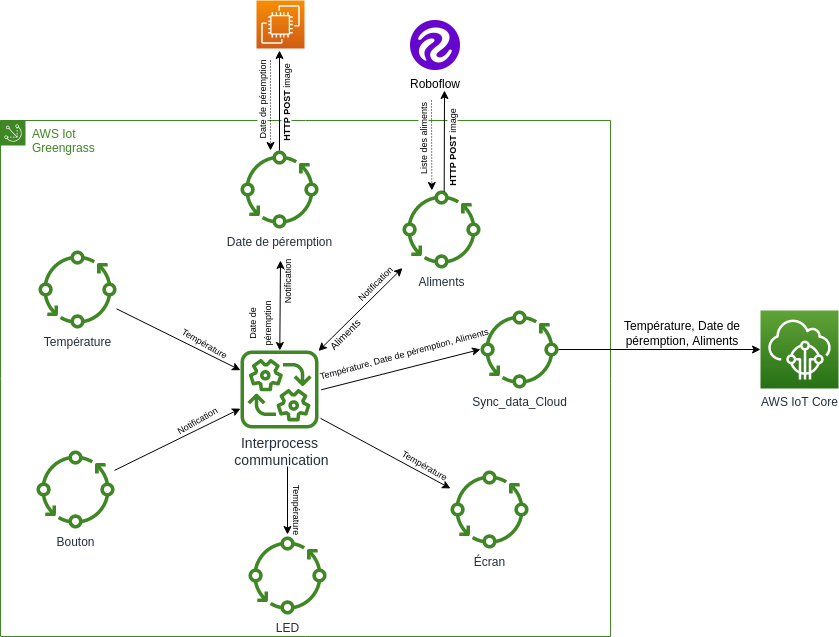

The diagram above was exported from draw.io. Its source (the exported page's mxGraphModel, read from the mxfile embedded in the PNG):
<mxGraphModel dx="794" dy="465" grid="1" gridSize="10" guides="1" tooltips="1" connect="1" arrows="1" fold="1" page="1" pageScale="1" pageWidth="850" pageHeight="1100" math="0" shadow="0">
  <root>
    <mxCell id="0" />
    <mxCell id="1" parent="0" />
    <mxCell id="fET3SY_r1ER8QTQHyeKg-1" value="AWS Iot&#10;Greengrass" style="points=[[0,0],[0.25,0],[0.5,0],[0.75,0],[1,0],[1,0.25],[1,0.5],[1,0.75],[1,1],[0.75,1],[0.5,1],[0.25,1],[0,1],[0,0.75],[0,0.5],[0,0.25]];outlineConnect=0;gradientColor=none;html=1;whiteSpace=wrap;fontSize=12;fontStyle=0;container=1;pointerEvents=0;collapsible=0;recursiveResize=0;shape=mxgraph.aws4.group;grIcon=mxgraph.aws4.group_iot_greengrass;strokeColor=#3F8624;fillColor=none;verticalAlign=top;align=left;spacingLeft=30;fontColor=#3F8624;dashed=0;" parent="1" vertex="1">
      <mxGeometry x="350" y="150" width="610" height="516" as="geometry" />
    </mxCell>
    <mxCell id="aJ9Y6xwV3hnJU8Pkr0mL-2" value="Température" style="sketch=0;outlineConnect=0;fontColor=#232F3E;gradientColor=none;fillColor=#3F8624;strokeColor=none;dashed=0;verticalLabelPosition=bottom;verticalAlign=top;align=center;html=1;fontSize=12;fontStyle=0;aspect=fixed;pointerEvents=1;shape=mxgraph.aws4.iot_greengrass_component;" parent="fET3SY_r1ER8QTQHyeKg-1" vertex="1">
      <mxGeometry x="38" y="130" width="78" height="78" as="geometry" />
    </mxCell>
    <mxCell id="aJ9Y6xwV3hnJU8Pkr0mL-1" value="&lt;font style=&quot;font-size: 14px;&quot;&gt;Interprocess&lt;br&gt;&amp;nbsp;communication&lt;/font&gt;" style="sketch=0;outlineConnect=0;fontColor=#232F3E;gradientColor=none;fillColor=#3F8624;strokeColor=none;dashed=0;verticalLabelPosition=bottom;verticalAlign=top;align=center;html=1;fontSize=12;fontStyle=0;aspect=fixed;pointerEvents=1;shape=mxgraph.aws4.iot_greengrass_interprocess_communication;" parent="fET3SY_r1ER8QTQHyeKg-1" vertex="1">
      <mxGeometry x="240" y="230" width="78" height="78" as="geometry" />
    </mxCell>
    <mxCell id="aJ9Y6xwV3hnJU8Pkr0mL-7" value="Écran" style="sketch=0;outlineConnect=0;fontColor=#232F3E;gradientColor=none;fillColor=#3F8624;strokeColor=none;dashed=0;verticalLabelPosition=bottom;verticalAlign=top;align=center;html=1;fontSize=12;fontStyle=0;aspect=fixed;pointerEvents=1;shape=mxgraph.aws4.iot_greengrass_component;" parent="fET3SY_r1ER8QTQHyeKg-1" vertex="1">
      <mxGeometry x="450" y="350" width="78" height="78" as="geometry" />
    </mxCell>
    <mxCell id="aJ9Y6xwV3hnJU8Pkr0mL-8" value="LED" style="sketch=0;outlineConnect=0;fontColor=#232F3E;gradientColor=none;fillColor=#3F8624;strokeColor=none;dashed=0;verticalLabelPosition=bottom;verticalAlign=top;align=center;html=1;fontSize=12;fontStyle=0;aspect=fixed;pointerEvents=1;shape=mxgraph.aws4.iot_greengrass_component;" parent="fET3SY_r1ER8QTQHyeKg-1" vertex="1">
      <mxGeometry x="248" y="416" width="78" height="78" as="geometry" />
    </mxCell>
    <mxCell id="aJ9Y6xwV3hnJU8Pkr0mL-9" value="Sync_data_Cloud" style="sketch=0;outlineConnect=0;fontColor=#232F3E;gradientColor=none;fillColor=#3F8624;strokeColor=none;dashed=0;verticalLabelPosition=bottom;verticalAlign=top;align=center;html=1;fontSize=12;fontStyle=0;aspect=fixed;pointerEvents=1;shape=mxgraph.aws4.iot_greengrass_component;" parent="fET3SY_r1ER8QTQHyeKg-1" vertex="1">
      <mxGeometry x="480" y="190" width="78" height="78" as="geometry" />
    </mxCell>
    <mxCell id="aJ9Y6xwV3hnJU8Pkr0mL-10" value="Bouton" style="sketch=0;outlineConnect=0;fontColor=#232F3E;gradientColor=none;fillColor=#3F8624;strokeColor=none;dashed=0;verticalLabelPosition=bottom;verticalAlign=top;align=center;html=1;fontSize=12;fontStyle=0;aspect=fixed;pointerEvents=1;shape=mxgraph.aws4.iot_greengrass_component;" parent="fET3SY_r1ER8QTQHyeKg-1" vertex="1">
      <mxGeometry x="36" y="330" width="78" height="78" as="geometry" />
    </mxCell>
    <mxCell id="aJ9Y6xwV3hnJU8Pkr0mL-28" value="Aliments" style="sketch=0;outlineConnect=0;fontColor=#232F3E;gradientColor=none;fillColor=#3F8624;strokeColor=none;dashed=0;verticalLabelPosition=bottom;verticalAlign=top;align=center;html=1;fontSize=12;fontStyle=0;aspect=fixed;pointerEvents=1;shape=mxgraph.aws4.iot_greengrass_component;" parent="fET3SY_r1ER8QTQHyeKg-1" vertex="1">
      <mxGeometry x="402" y="70" width="78" height="78" as="geometry" />
    </mxCell>
    <mxCell id="aJ9Y6xwV3hnJU8Pkr0mL-29" value="Date de péremption" style="sketch=0;outlineConnect=0;fontColor=#232F3E;gradientColor=none;fillColor=#3F8624;strokeColor=none;dashed=0;verticalLabelPosition=bottom;verticalAlign=top;align=center;html=1;fontSize=12;fontStyle=0;aspect=fixed;pointerEvents=1;shape=mxgraph.aws4.iot_greengrass_component;" parent="fET3SY_r1ER8QTQHyeKg-1" vertex="1">
      <mxGeometry x="240" y="30" width="78" height="78" as="geometry" />
    </mxCell>
    <mxCell id="aJ9Y6xwV3hnJU8Pkr0mL-32" value="" style="endArrow=classic;html=1;rounded=0;" parent="fET3SY_r1ER8QTQHyeKg-1" source="aJ9Y6xwV3hnJU8Pkr0mL-2" target="aJ9Y6xwV3hnJU8Pkr0mL-1" edge="1">
      <mxGeometry width="50" height="50" relative="1" as="geometry">
        <mxPoint x="310" y="280" as="sourcePoint" />
        <mxPoint x="360" y="230" as="targetPoint" />
      </mxGeometry>
    </mxCell>
    <mxCell id="aJ9Y6xwV3hnJU8Pkr0mL-33" value="&lt;font style=&quot;font-size: 9px;&quot;&gt;Température&lt;/font&gt;" style="text;html=1;strokeColor=none;fillColor=none;align=center;verticalAlign=middle;whiteSpace=wrap;rounded=0;rotation=30;" parent="fET3SY_r1ER8QTQHyeKg-1" vertex="1">
      <mxGeometry x="175" y="208" width="60" height="30" as="geometry" />
    </mxCell>
    <mxCell id="aJ9Y6xwV3hnJU8Pkr0mL-36" value="" style="endArrow=classic;html=1;rounded=0;" parent="fET3SY_r1ER8QTQHyeKg-1" source="aJ9Y6xwV3hnJU8Pkr0mL-10" target="aJ9Y6xwV3hnJU8Pkr0mL-1" edge="1">
      <mxGeometry width="50" height="50" relative="1" as="geometry">
        <mxPoint x="100" y="358" as="sourcePoint" />
        <mxPoint x="150" y="308" as="targetPoint" />
      </mxGeometry>
    </mxCell>
    <mxCell id="aJ9Y6xwV3hnJU8Pkr0mL-37" value="&lt;font style=&quot;font-size: 9px;&quot;&gt;Notification&lt;/font&gt;" style="text;html=1;strokeColor=none;fillColor=none;align=center;verticalAlign=middle;whiteSpace=wrap;rounded=0;rotation=-30;" parent="fET3SY_r1ER8QTQHyeKg-1" vertex="1">
      <mxGeometry x="167" y="285" width="60" height="30" as="geometry" />
    </mxCell>
    <mxCell id="aJ9Y6xwV3hnJU8Pkr0mL-38" value="" style="endArrow=classic;startArrow=classic;html=1;rounded=0;" parent="fET3SY_r1ER8QTQHyeKg-1" source="aJ9Y6xwV3hnJU8Pkr0mL-1" edge="1">
      <mxGeometry width="50" height="50" relative="1" as="geometry">
        <mxPoint x="360" y="260" as="sourcePoint" />
        <mxPoint x="280" y="140" as="targetPoint" />
      </mxGeometry>
    </mxCell>
    <mxCell id="aJ9Y6xwV3hnJU8Pkr0mL-39" value="&lt;font style=&quot;font-size: 9px;&quot;&gt;Notification&lt;/font&gt;" style="text;html=1;strokeColor=none;fillColor=none;align=center;verticalAlign=middle;whiteSpace=wrap;rounded=0;rotation=-45;" parent="fET3SY_r1ER8QTQHyeKg-1" vertex="1">
      <mxGeometry x="345" y="148" width="60" height="30" as="geometry" />
    </mxCell>
    <mxCell id="aJ9Y6xwV3hnJU8Pkr0mL-40" value="&lt;font style=&quot;font-size: 9px;&quot;&gt;Date de péremption&lt;/font&gt;" style="text;html=1;strokeColor=none;fillColor=none;align=center;verticalAlign=middle;whiteSpace=wrap;rounded=0;rotation=-90;" parent="fET3SY_r1ER8QTQHyeKg-1" vertex="1">
      <mxGeometry x="229" y="188" width="60" height="30" as="geometry" />
    </mxCell>
    <mxCell id="aJ9Y6xwV3hnJU8Pkr0mL-42" value="" style="endArrow=classic;startArrow=classic;html=1;rounded=0;" parent="fET3SY_r1ER8QTQHyeKg-1" source="aJ9Y6xwV3hnJU8Pkr0mL-1" target="aJ9Y6xwV3hnJU8Pkr0mL-28" edge="1">
      <mxGeometry width="50" height="50" relative="1" as="geometry">
        <mxPoint x="360" y="280" as="sourcePoint" />
        <mxPoint x="410" y="230" as="targetPoint" />
      </mxGeometry>
    </mxCell>
    <mxCell id="8X3YY5V4Qe6QvRJNSi-y-1" value="&lt;font size=&quot;1&quot;&gt;Aliments&lt;/font&gt;" style="text;html=1;strokeColor=none;fillColor=none;align=center;verticalAlign=middle;whiteSpace=wrap;rounded=0;rotation=-45;" parent="fET3SY_r1ER8QTQHyeKg-1" vertex="1">
      <mxGeometry x="315" y="199" width="60" height="30" as="geometry" />
    </mxCell>
    <mxCell id="8X3YY5V4Qe6QvRJNSi-y-3" value="" style="endArrow=classic;html=1;rounded=0;exitX=1.034;exitY=0.632;exitDx=0;exitDy=0;exitPerimeter=0;" parent="fET3SY_r1ER8QTQHyeKg-1" edge="1">
      <mxGeometry width="50" height="50" relative="1" as="geometry">
        <mxPoint x="320.65200000000004" y="269.29600000000005" as="sourcePoint" />
        <mxPoint x="480" y="228.88940649767073" as="targetPoint" />
      </mxGeometry>
    </mxCell>
    <mxCell id="8X3YY5V4Qe6QvRJNSi-y-4" value="&lt;font style=&quot;font-size: 9px;&quot;&gt;Température, Date de péremption, Aliments&lt;/font&gt;" style="text;html=1;strokeColor=none;fillColor=none;align=center;verticalAlign=middle;whiteSpace=wrap;rounded=0;rotation=-15;" parent="fET3SY_r1ER8QTQHyeKg-1" vertex="1">
      <mxGeometry x="313" y="218" width="182" height="30" as="geometry" />
    </mxCell>
    <mxCell id="8X3YY5V4Qe6QvRJNSi-y-5" value="&lt;font style=&quot;font-size: 9px;&quot;&gt;Notification&lt;/font&gt;" style="text;html=1;strokeColor=none;fillColor=none;align=center;verticalAlign=middle;whiteSpace=wrap;rounded=0;rotation=-90;" parent="fET3SY_r1ER8QTQHyeKg-1" vertex="1">
      <mxGeometry x="257" y="146" width="60" height="30" as="geometry" />
    </mxCell>
    <mxCell id="8X3YY5V4Qe6QvRJNSi-y-7" value="" style="endArrow=classic;html=1;rounded=0;" parent="fET3SY_r1ER8QTQHyeKg-1" target="aJ9Y6xwV3hnJU8Pkr0mL-7" edge="1">
      <mxGeometry width="50" height="50" relative="1" as="geometry">
        <mxPoint x="320" y="297.79999999999995" as="sourcePoint" />
        <mxPoint x="452" y="368.20000000000005" as="targetPoint" />
      </mxGeometry>
    </mxCell>
    <mxCell id="8X3YY5V4Qe6QvRJNSi-y-10" value="&lt;font style=&quot;font-size: 9px;&quot;&gt;Température&lt;/font&gt;" style="text;html=1;strokeColor=none;fillColor=none;align=center;verticalAlign=middle;whiteSpace=wrap;rounded=0;rotation=90;" parent="fET3SY_r1ER8QTQHyeKg-1" vertex="1">
      <mxGeometry x="267" y="375" width="60" height="30" as="geometry" />
    </mxCell>
    <mxCell id="8X3YY5V4Qe6QvRJNSi-y-12" value="" style="endArrow=classic;html=1;rounded=0;" parent="fET3SY_r1ER8QTQHyeKg-1" edge="1">
      <mxGeometry width="50" height="50" relative="1" as="geometry">
        <mxPoint x="287" y="346" as="sourcePoint" />
        <mxPoint x="287" y="414" as="targetPoint" />
      </mxGeometry>
    </mxCell>
    <mxCell id="8X3YY5V4Qe6QvRJNSi-y-8" value="&lt;font style=&quot;font-size: 9px;&quot;&gt;Température&lt;/font&gt;" style="text;html=1;strokeColor=none;fillColor=none;align=center;verticalAlign=middle;whiteSpace=wrap;rounded=0;rotation=30;" parent="1" vertex="1">
      <mxGeometry x="745" y="480" width="60" height="30" as="geometry" />
    </mxCell>
    <mxCell id="8X3YY5V4Qe6QvRJNSi-y-13" value="" style="sketch=0;points=[[0,0,0],[0.25,0,0],[0.5,0,0],[0.75,0,0],[1,0,0],[0,1,0],[0.25,1,0],[0.5,1,0],[0.75,1,0],[1,1,0],[0,0.25,0],[0,0.5,0],[0,0.75,0],[1,0.25,0],[1,0.5,0],[1,0.75,0]];outlineConnect=0;fontColor=#232F3E;gradientColor=#F78E04;gradientDirection=north;fillColor=#D05C17;strokeColor=#ffffff;dashed=0;verticalLabelPosition=bottom;verticalAlign=top;align=center;html=1;fontSize=12;fontStyle=0;aspect=fixed;shape=mxgraph.aws4.resourceIcon;resIcon=mxgraph.aws4.ec2;" parent="1" vertex="1">
      <mxGeometry x="606" y="30" width="48" height="48" as="geometry" />
    </mxCell>
    <mxCell id="8X3YY5V4Qe6QvRJNSi-y-14" value="Roboflow" style="shape=image;verticalLabelPosition=bottom;labelBackgroundColor=default;verticalAlign=top;aspect=fixed;imageAspect=0;image=https://assets.website-files.com/5f6bc60e665f54545a1e52a5/6374c97de94f946ff2b9e7ad_xIWWM_a-_400x400.jpg;" parent="1" vertex="1">
      <mxGeometry x="760" y="50" width="50" height="50" as="geometry" />
    </mxCell>
    <mxCell id="8X3YY5V4Qe6QvRJNSi-y-16" value="" style="endArrow=classic;html=1;rounded=0;" parent="1" source="aJ9Y6xwV3hnJU8Pkr0mL-29" edge="1">
      <mxGeometry width="50" height="50" relative="1" as="geometry">
        <mxPoint x="680" y="190" as="sourcePoint" />
        <mxPoint x="629" y="80" as="targetPoint" />
      </mxGeometry>
    </mxCell>
    <mxCell id="8X3YY5V4Qe6QvRJNSi-y-18" value="" style="endArrow=classic;html=1;rounded=0;strokeColor=#000000;dashed=1;dashPattern=1 2;" parent="1" edge="1">
      <mxGeometry width="50" height="50" relative="1" as="geometry">
        <mxPoint x="620" y="90" as="sourcePoint" />
        <mxPoint x="620" y="180" as="targetPoint" />
      </mxGeometry>
    </mxCell>
    <mxCell id="8X3YY5V4Qe6QvRJNSi-y-21" value="&lt;font style=&quot;font-size: 9px; background-color: rgb(255, 255, 255);&quot;&gt;&lt;b style=&quot;&quot;&gt;HTTP POST&lt;/b&gt; image&lt;/font&gt;" style="text;html=1;strokeColor=none;fillColor=none;align=center;verticalAlign=middle;whiteSpace=wrap;rounded=0;rotation=-90;" parent="1" vertex="1">
      <mxGeometry x="588" y="117" width="95" height="30" as="geometry" />
    </mxCell>
    <mxCell id="8X3YY5V4Qe6QvRJNSi-y-22" value="&lt;font size=&quot;1&quot;&gt;&lt;span style=&quot;background-color: rgb(255, 255, 255); font-size: 9px;&quot;&gt;Date de péremption&lt;/span&gt;&lt;/font&gt;" style="text;html=1;strokeColor=none;fillColor=none;align=center;verticalAlign=middle;whiteSpace=wrap;rounded=0;rotation=-90;" parent="1" vertex="1">
      <mxGeometry x="564" y="114" width="95" height="30" as="geometry" />
    </mxCell>
    <mxCell id="8X3YY5V4Qe6QvRJNSi-y-23" value="" style="endArrow=classic;html=1;rounded=0;exitX=0.573;exitY=0.017;exitDx=0;exitDy=0;exitPerimeter=0;" parent="1" edge="1">
      <mxGeometry width="50" height="50" relative="1" as="geometry">
        <mxPoint x="793.694" y="221.32600000000002" as="sourcePoint" />
        <mxPoint x="794" y="120" as="targetPoint" />
      </mxGeometry>
    </mxCell>
    <mxCell id="8X3YY5V4Qe6QvRJNSi-y-25" value="" style="endArrow=classic;html=1;rounded=0;entryX=0.376;entryY=0;entryDx=0;entryDy=0;entryPerimeter=0;dashed=1;dashPattern=1 2;strokeColor=#000000;" parent="1" target="aJ9Y6xwV3hnJU8Pkr0mL-28" edge="1">
      <mxGeometry width="50" height="50" relative="1" as="geometry">
        <mxPoint x="781" y="130" as="sourcePoint" />
        <mxPoint x="810" y="220" as="targetPoint" />
      </mxGeometry>
    </mxCell>
    <mxCell id="8X3YY5V4Qe6QvRJNSi-y-26" value="&lt;font size=&quot;1&quot;&gt;&lt;span style=&quot;background-color: rgb(255, 255, 255); font-size: 9px;&quot;&gt;Liste des aliments&lt;/span&gt;&lt;/font&gt;" style="text;html=1;strokeColor=none;fillColor=none;align=center;verticalAlign=middle;whiteSpace=wrap;rounded=0;rotation=-90;" parent="1" vertex="1">
      <mxGeometry x="725" y="153" width="95" height="30" as="geometry" />
    </mxCell>
    <mxCell id="8X3YY5V4Qe6QvRJNSi-y-28" value="&lt;font style=&quot;font-size: 9px; background-color: rgb(255, 255, 255);&quot;&gt;&lt;b style=&quot;&quot;&gt;HTTP POST&lt;/b&gt; image&lt;/font&gt;" style="text;html=1;strokeColor=none;fillColor=none;align=center;verticalAlign=middle;whiteSpace=wrap;rounded=0;rotation=-90;" parent="1" vertex="1">
      <mxGeometry x="754" y="162" width="95" height="30" as="geometry" />
    </mxCell>
    <mxCell id="AzYa_p47NGzppFw0e9Tq-1" value="AWS IoT Core" style="sketch=0;points=[[0,0,0],[0.25,0,0],[0.5,0,0],[0.75,0,0],[1,0,0],[0,1,0],[0.25,1,0],[0.5,1,0],[0.75,1,0],[1,1,0],[0,0.25,0],[0,0.5,0],[0,0.75,0],[1,0.25,0],[1,0.5,0],[1,0.75,0]];outlineConnect=0;fontColor=#232F3E;gradientColor=#60A337;gradientDirection=north;fillColor=#277116;strokeColor=#ffffff;dashed=0;verticalLabelPosition=bottom;verticalAlign=top;align=center;html=1;fontSize=12;fontStyle=0;aspect=fixed;shape=mxgraph.aws4.resourceIcon;resIcon=mxgraph.aws4.iot_core;" vertex="1" parent="1">
      <mxGeometry x="1110" y="340" width="78" height="78" as="geometry" />
    </mxCell>
    <mxCell id="AzYa_p47NGzppFw0e9Tq-2" style="edgeStyle=orthogonalEdgeStyle;rounded=0;orthogonalLoop=1;jettySize=auto;html=1;entryX=0;entryY=0.5;entryDx=0;entryDy=0;entryPerimeter=0;" edge="1" parent="1" source="aJ9Y6xwV3hnJU8Pkr0mL-9" target="AzYa_p47NGzppFw0e9Tq-1">
      <mxGeometry relative="1" as="geometry" />
    </mxCell>
    <mxCell id="AzYa_p47NGzppFw0e9Tq-3" value="&lt;font style=&quot;font-size: 12px;&quot;&gt;Température, Date de péremption, Aliments&lt;/font&gt;" style="text;html=1;strokeColor=none;fillColor=none;align=center;verticalAlign=middle;whiteSpace=wrap;rounded=0;rotation=0;" vertex="1" parent="1">
      <mxGeometry x="941" y="348" width="182" height="30" as="geometry" />
    </mxCell>
  </root>
</mxGraphModel>